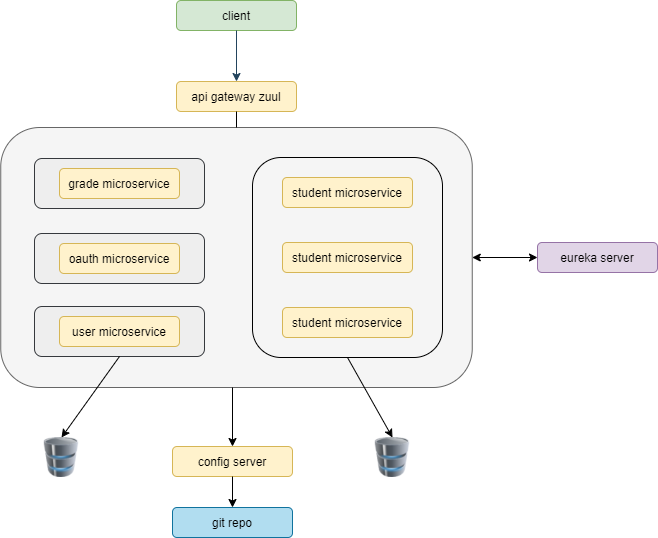

The diagram above was exported from draw.io. Its source (the exported page's mxGraphModel, read from the mxfile embedded in the PNG):
<mxGraphModel dx="1422" dy="772" grid="1" gridSize="10" guides="1" tooltips="1" connect="1" arrows="1" fold="1" page="1" pageScale="1" pageWidth="827" pageHeight="1169" math="0" shadow="0">
  <root>
    <mxCell id="0" />
    <mxCell id="1" parent="0" />
    <mxCell id="0CJ9c9wOjQg8Th4NoaWZ-1" value="client" style="rounded=1;whiteSpace=wrap;html=1;fillColor=#d5e8d4;strokeColor=#82b366;" vertex="1" parent="1">
      <mxGeometry x="277" y="203" width="120" height="30" as="geometry" />
    </mxCell>
    <mxCell id="0CJ9c9wOjQg8Th4NoaWZ-2" value="api gateway zuul" style="rounded=1;whiteSpace=wrap;html=1;fillColor=#fff2cc;strokeColor=#d6b656;" vertex="1" parent="1">
      <mxGeometry x="277" y="284" width="120" height="30" as="geometry" />
    </mxCell>
    <mxCell id="0CJ9c9wOjQg8Th4NoaWZ-3" value="" style="rounded=1;whiteSpace=wrap;html=1;fillColor=#f5f5f5;strokeColor=#666666;fontColor=#333333;" vertex="1" parent="1">
      <mxGeometry x="101.25" y="330" width="471.5" height="260" as="geometry" />
    </mxCell>
    <mxCell id="0CJ9c9wOjQg8Th4NoaWZ-4" value="" style="rounded=1;whiteSpace=wrap;html=1;fillColor=none;" vertex="1" parent="1">
      <mxGeometry x="353" y="360" width="190" height="200" as="geometry" />
    </mxCell>
    <mxCell id="0CJ9c9wOjQg8Th4NoaWZ-5" value="student microservice" style="rounded=1;whiteSpace=wrap;html=1;fillColor=#fff2cc;strokeColor=#d6b656;" vertex="1" parent="1">
      <mxGeometry x="383" y="380" width="130" height="30" as="geometry" />
    </mxCell>
    <mxCell id="0CJ9c9wOjQg8Th4NoaWZ-6" value="student microservice" style="rounded=1;whiteSpace=wrap;html=1;fillColor=#fff2cc;strokeColor=#d6b656;" vertex="1" parent="1">
      <mxGeometry x="383" y="445" width="130" height="30" as="geometry" />
    </mxCell>
    <mxCell id="0CJ9c9wOjQg8Th4NoaWZ-7" value="student microservice" style="rounded=1;whiteSpace=wrap;html=1;fillColor=#fff2cc;strokeColor=#d6b656;" vertex="1" parent="1">
      <mxGeometry x="383" y="510" width="130" height="30" as="geometry" />
    </mxCell>
    <mxCell id="0CJ9c9wOjQg8Th4NoaWZ-8" value="" style="rounded=1;whiteSpace=wrap;html=1;fillColor=#eeeeee;strokeColor=#36393d;" vertex="1" parent="1">
      <mxGeometry x="135" y="361" width="170" height="50" as="geometry" />
    </mxCell>
    <mxCell id="0CJ9c9wOjQg8Th4NoaWZ-9" value="" style="rounded=1;whiteSpace=wrap;html=1;fillColor=#eeeeee;strokeColor=#36393d;" vertex="1" parent="1">
      <mxGeometry x="135" y="436" width="170" height="50" as="geometry" />
    </mxCell>
    <mxCell id="0CJ9c9wOjQg8Th4NoaWZ-10" value="" style="rounded=1;whiteSpace=wrap;html=1;fillColor=#eeeeee;strokeColor=#36393d;" vertex="1" parent="1">
      <mxGeometry x="135" y="509" width="170" height="50" as="geometry" />
    </mxCell>
    <mxCell id="0CJ9c9wOjQg8Th4NoaWZ-12" value="grade microservice" style="rounded=1;whiteSpace=wrap;html=1;fillColor=#fff2cc;strokeColor=#d6b656;" vertex="1" parent="1">
      <mxGeometry x="160" y="371" width="120" height="30" as="geometry" />
    </mxCell>
    <mxCell id="0CJ9c9wOjQg8Th4NoaWZ-14" value="oauth microservice" style="rounded=1;whiteSpace=wrap;html=1;fillColor=#fff2cc;strokeColor=#d6b656;" vertex="1" parent="1">
      <mxGeometry x="160" y="446" width="120" height="30" as="geometry" />
    </mxCell>
    <mxCell id="0CJ9c9wOjQg8Th4NoaWZ-15" value="user microservice" style="rounded=1;whiteSpace=wrap;html=1;fillColor=#fff2cc;strokeColor=#d6b656;" vertex="1" parent="1">
      <mxGeometry x="160" y="519" width="120" height="30" as="geometry" />
    </mxCell>
    <mxCell id="0CJ9c9wOjQg8Th4NoaWZ-16" value="" style="endArrow=none;html=1;exitX=0.5;exitY=0;exitDx=0;exitDy=0;" edge="1" parent="1" source="0CJ9c9wOjQg8Th4NoaWZ-3" target="0CJ9c9wOjQg8Th4NoaWZ-2">
      <mxGeometry width="50" height="50" relative="1" as="geometry">
        <mxPoint x="313" y="320" as="sourcePoint" />
        <mxPoint x="363" y="270" as="targetPoint" />
      </mxGeometry>
    </mxCell>
    <mxCell id="0CJ9c9wOjQg8Th4NoaWZ-17" value="" style="endArrow=classic;html=1;exitX=0.5;exitY=1;exitDx=0;exitDy=0;entryX=0.5;entryY=0;entryDx=0;entryDy=0;fillColor=#bac8d3;strokeColor=#23445d;" edge="1" parent="1" source="0CJ9c9wOjQg8Th4NoaWZ-1" target="0CJ9c9wOjQg8Th4NoaWZ-2">
      <mxGeometry width="50" height="50" relative="1" as="geometry">
        <mxPoint x="313" y="320" as="sourcePoint" />
        <mxPoint x="363" y="270" as="targetPoint" />
      </mxGeometry>
    </mxCell>
    <mxCell id="0CJ9c9wOjQg8Th4NoaWZ-19" value="" style="endArrow=classic;html=1;exitX=0.5;exitY=1;exitDx=0;exitDy=0;entryX=0.5;entryY=0;entryDx=0;entryDy=0;" edge="1" parent="1" source="0CJ9c9wOjQg8Th4NoaWZ-4" target="0CJ9c9wOjQg8Th4NoaWZ-22">
      <mxGeometry width="50" height="50" relative="1" as="geometry">
        <mxPoint x="433" y="670" as="sourcePoint" />
        <mxPoint x="493" y="640" as="targetPoint" />
      </mxGeometry>
    </mxCell>
    <mxCell id="0CJ9c9wOjQg8Th4NoaWZ-20" value="" style="endArrow=classic;html=1;exitX=0.5;exitY=1;exitDx=0;exitDy=0;entryX=0.5;entryY=0;entryDx=0;entryDy=0;" edge="1" parent="1" source="0CJ9c9wOjQg8Th4NoaWZ-10" target="0CJ9c9wOjQg8Th4NoaWZ-21">
      <mxGeometry width="50" height="50" relative="1" as="geometry">
        <mxPoint x="218" y="570" as="sourcePoint" />
        <mxPoint x="153" y="640" as="targetPoint" />
      </mxGeometry>
    </mxCell>
    <mxCell id="0CJ9c9wOjQg8Th4NoaWZ-21" value="" style="image;html=1;image=img/lib/clip_art/computers/Database_128x128.png;fillColor=none;" vertex="1" parent="1">
      <mxGeometry x="142" y="640" width="40" height="40" as="geometry" />
    </mxCell>
    <mxCell id="0CJ9c9wOjQg8Th4NoaWZ-22" value="" style="image;html=1;image=img/lib/clip_art/computers/Database_128x128.png;fillColor=none;" vertex="1" parent="1">
      <mxGeometry x="473" y="640" width="40" height="40" as="geometry" />
    </mxCell>
    <mxCell id="0CJ9c9wOjQg8Th4NoaWZ-24" value="git repo" style="rounded=1;whiteSpace=wrap;html=1;fillColor=#b1ddf0;strokeColor=#10739e;" vertex="1" parent="1">
      <mxGeometry x="273" y="710" width="120" height="30" as="geometry" />
    </mxCell>
    <mxCell id="0CJ9c9wOjQg8Th4NoaWZ-30" value="" style="endArrow=classic;html=1;entryX=0.5;entryY=0;entryDx=0;entryDy=0;" edge="1" parent="1" target="0CJ9c9wOjQg8Th4NoaWZ-33">
      <mxGeometry width="50" height="50" relative="1" as="geometry">
        <mxPoint x="333" y="590" as="sourcePoint" />
        <mxPoint x="333" y="650" as="targetPoint" />
      </mxGeometry>
    </mxCell>
    <mxCell id="0CJ9c9wOjQg8Th4NoaWZ-33" value="config server" style="rounded=1;whiteSpace=wrap;html=1;fillColor=#fff2cc;strokeColor=#d6b656;" vertex="1" parent="1">
      <mxGeometry x="273" y="649" width="120" height="30" as="geometry" />
    </mxCell>
    <mxCell id="0CJ9c9wOjQg8Th4NoaWZ-34" value="" style="endArrow=classic;html=1;exitX=0.5;exitY=1;exitDx=0;exitDy=0;" edge="1" parent="1" source="0CJ9c9wOjQg8Th4NoaWZ-33">
      <mxGeometry width="50" height="50" relative="1" as="geometry">
        <mxPoint x="332.5" y="679" as="sourcePoint" />
        <mxPoint x="333" y="710" as="targetPoint" />
      </mxGeometry>
    </mxCell>
    <mxCell id="0CJ9c9wOjQg8Th4NoaWZ-36" value="eureka server" style="rounded=1;whiteSpace=wrap;html=1;fillColor=#e1d5e7;strokeColor=#9673a6;" vertex="1" parent="1">
      <mxGeometry x="638" y="445" width="120" height="30" as="geometry" />
    </mxCell>
    <mxCell id="0CJ9c9wOjQg8Th4NoaWZ-38" value="" style="endArrow=classic;startArrow=classic;html=1;entryX=0;entryY=0.5;entryDx=0;entryDy=0;exitX=1;exitY=0.5;exitDx=0;exitDy=0;" edge="1" parent="1" source="0CJ9c9wOjQg8Th4NoaWZ-3" target="0CJ9c9wOjQg8Th4NoaWZ-36">
      <mxGeometry width="50" height="50" relative="1" as="geometry">
        <mxPoint x="581" y="520" as="sourcePoint" />
        <mxPoint x="631" y="470" as="targetPoint" />
      </mxGeometry>
    </mxCell>
  </root>
</mxGraphModel>